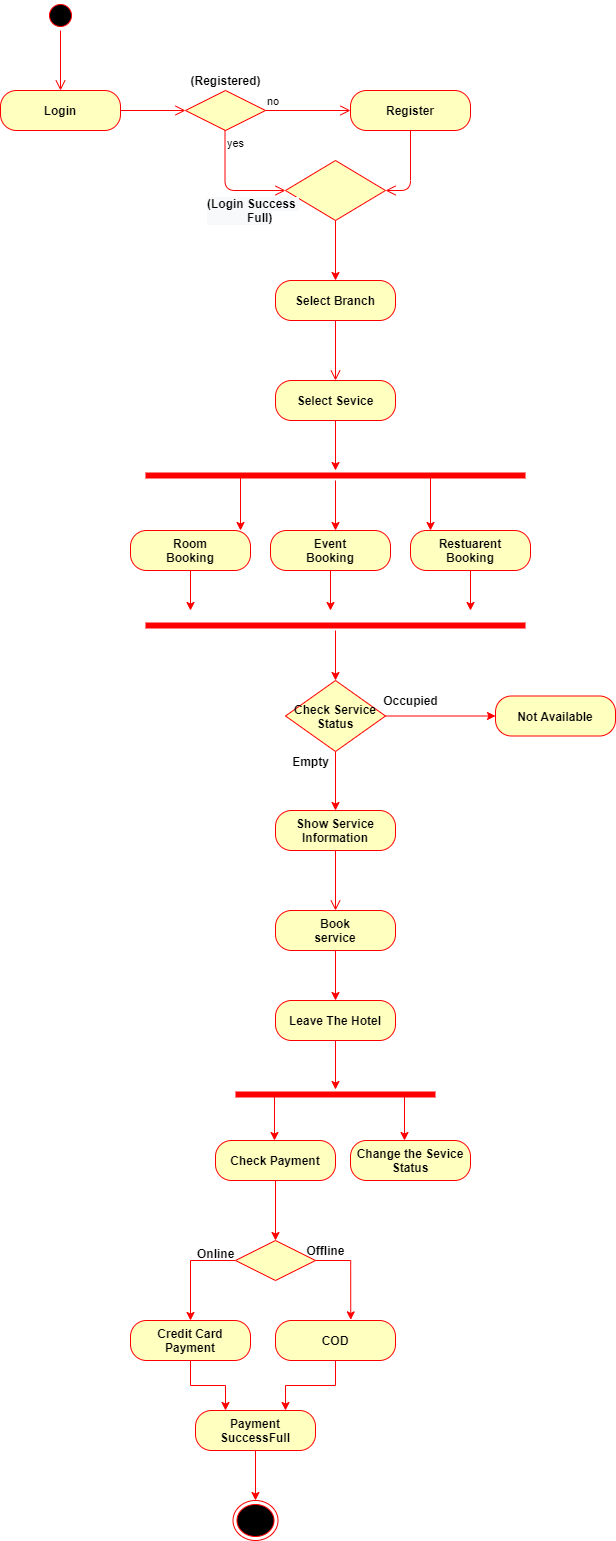

The diagram above was exported from draw.io. Its source (the exported page's mxGraphModel, read from the mxfile embedded in the PNG):
<mxGraphModel dx="1038" dy="491" grid="1" gridSize="10" guides="1" tooltips="1" connect="1" arrows="1" fold="1" page="1" pageScale="1" pageWidth="1169" pageHeight="826" background="#ffffff" math="0" shadow="0">
  <root>
    <mxCell id="0" />
    <mxCell id="1" parent="0" />
    <mxCell id="svGNAA-FfIx5cGQCOfKQ-74" style="edgeStyle=orthogonalEdgeStyle;rounded=0;orthogonalLoop=1;jettySize=auto;html=1;exitX=0.5;exitY=1;exitDx=0;exitDy=0;strokeColor=#FF0000;" edge="1" parent="1" source="svGNAA-FfIx5cGQCOfKQ-64">
      <mxGeometry relative="1" as="geometry">
        <mxPoint x="450" y="350" as="targetPoint" />
      </mxGeometry>
    </mxCell>
    <mxCell id="svGNAA-FfIx5cGQCOfKQ-64" value="" style="rhombus;whiteSpace=wrap;html=1;fillColor=#ffffc0;strokeColor=#ff0000;direction=east;" vertex="1" parent="1">
      <mxGeometry x="400" y="230" width="100" height="60" as="geometry" />
    </mxCell>
    <mxCell id="svGNAA-FfIx5cGQCOfKQ-41" value="" style="ellipse;html=1;shape=startState;fillColor=#000000;strokeColor=#ff0000;" vertex="1" parent="1">
      <mxGeometry x="160" y="70" width="30" height="30" as="geometry" />
    </mxCell>
    <mxCell id="svGNAA-FfIx5cGQCOfKQ-42" value="" style="edgeStyle=orthogonalEdgeStyle;html=1;verticalAlign=bottom;endArrow=open;endSize=8;strokeColor=#ff0000;" edge="1" source="svGNAA-FfIx5cGQCOfKQ-41" parent="1">
      <mxGeometry relative="1" as="geometry">
        <mxPoint x="175" y="160" as="targetPoint" />
      </mxGeometry>
    </mxCell>
    <mxCell id="svGNAA-FfIx5cGQCOfKQ-44" value="&lt;b&gt;Login&lt;/b&gt;" style="rounded=1;whiteSpace=wrap;html=1;arcSize=40;fontColor=#000000;fillColor=#ffffc0;strokeColor=#ff0000;" vertex="1" parent="1">
      <mxGeometry x="115" y="160" width="120" height="40" as="geometry" />
    </mxCell>
    <mxCell id="svGNAA-FfIx5cGQCOfKQ-50" value="&lt;b&gt;(Registered)&lt;/b&gt;" style="text;html=1;align=center;verticalAlign=middle;resizable=0;points=[];autosize=1;strokeColor=none;" vertex="1" parent="1">
      <mxGeometry x="295" y="140" width="90" height="20" as="geometry" />
    </mxCell>
    <mxCell id="svGNAA-FfIx5cGQCOfKQ-56" value="" style="rhombus;whiteSpace=wrap;html=1;fillColor=#ffffc0;strokeColor=#ff0000;" vertex="1" parent="1">
      <mxGeometry x="300" y="160" width="80" height="40" as="geometry" />
    </mxCell>
    <mxCell id="svGNAA-FfIx5cGQCOfKQ-57" value="no" style="edgeStyle=orthogonalEdgeStyle;html=1;align=left;verticalAlign=bottom;endArrow=open;endSize=8;strokeColor=#ff0000;entryX=0;entryY=0.5;entryDx=0;entryDy=0;" edge="1" source="svGNAA-FfIx5cGQCOfKQ-56" parent="1" target="svGNAA-FfIx5cGQCOfKQ-61">
      <mxGeometry x="-1" relative="1" as="geometry">
        <mxPoint x="470" y="180" as="targetPoint" />
      </mxGeometry>
    </mxCell>
    <mxCell id="svGNAA-FfIx5cGQCOfKQ-60" value="" style="edgeStyle=orthogonalEdgeStyle;html=1;verticalAlign=bottom;endArrow=open;endSize=8;strokeColor=#ff0000;exitX=1;exitY=0.5;exitDx=0;exitDy=0;entryX=0;entryY=0.5;entryDx=0;entryDy=0;" edge="1" source="svGNAA-FfIx5cGQCOfKQ-44" parent="1" target="svGNAA-FfIx5cGQCOfKQ-56">
      <mxGeometry relative="1" as="geometry">
        <mxPoint x="280" y="250" as="targetPoint" />
        <mxPoint x="280" y="180" as="sourcePoint" />
        <Array as="points" />
      </mxGeometry>
    </mxCell>
    <mxCell id="svGNAA-FfIx5cGQCOfKQ-61" value="&lt;b&gt;Register&lt;/b&gt;" style="rounded=1;whiteSpace=wrap;html=1;arcSize=40;fontColor=#000000;fillColor=#ffffc0;strokeColor=#ff0000;" vertex="1" parent="1">
      <mxGeometry x="465" y="160" width="120" height="40" as="geometry" />
    </mxCell>
    <mxCell id="svGNAA-FfIx5cGQCOfKQ-62" value="" style="edgeStyle=orthogonalEdgeStyle;html=1;verticalAlign=bottom;endArrow=open;endSize=8;strokeColor=#ff0000;entryX=1;entryY=0.5;entryDx=0;entryDy=0;" edge="1" source="svGNAA-FfIx5cGQCOfKQ-61" parent="1" target="svGNAA-FfIx5cGQCOfKQ-64">
      <mxGeometry relative="1" as="geometry">
        <mxPoint x="525" y="260" as="targetPoint" />
      </mxGeometry>
    </mxCell>
    <mxCell id="svGNAA-FfIx5cGQCOfKQ-70" value="yes" style="edgeStyle=orthogonalEdgeStyle;html=1;align=left;verticalAlign=top;endArrow=open;endSize=8;strokeColor=#ff0000;entryX=0;entryY=0.5;entryDx=0;entryDy=0;" edge="1" parent="1" target="svGNAA-FfIx5cGQCOfKQ-64">
      <mxGeometry x="-1" relative="1" as="geometry">
        <mxPoint x="339.5" y="260" as="targetPoint" />
        <mxPoint x="339.5" y="200" as="sourcePoint" />
        <Array as="points">
          <mxPoint x="340" y="260" />
        </Array>
      </mxGeometry>
    </mxCell>
    <mxCell id="svGNAA-FfIx5cGQCOfKQ-71" value="&lt;b style=&quot;color: rgb(0 , 0 , 0) ; font-family: &amp;#34;helvetica&amp;#34; ; font-size: 12px ; font-style: normal ; letter-spacing: normal ; text-align: center ; text-indent: 0px ; text-transform: none ; word-spacing: 0px ; background-color: rgb(248 , 249 , 250)&quot;&gt;(Login Success&amp;nbsp; &amp;nbsp; &amp;nbsp; &amp;nbsp; &amp;nbsp; &amp;nbsp; &amp;nbsp; Full)&lt;/b&gt;" style="text;whiteSpace=wrap;html=1;" vertex="1" parent="1">
      <mxGeometry x="320" y="260" width="100" height="30" as="geometry" />
    </mxCell>
    <mxCell id="svGNAA-FfIx5cGQCOfKQ-75" value="&lt;b&gt;Select Branch&lt;/b&gt;" style="rounded=1;whiteSpace=wrap;html=1;arcSize=40;fontColor=#000000;fillColor=#ffffc0;strokeColor=#ff0000;" vertex="1" parent="1">
      <mxGeometry x="390" y="350" width="120" height="40" as="geometry" />
    </mxCell>
    <mxCell id="svGNAA-FfIx5cGQCOfKQ-76" value="" style="edgeStyle=orthogonalEdgeStyle;html=1;verticalAlign=bottom;endArrow=open;endSize=8;strokeColor=#ff0000;" edge="1" source="svGNAA-FfIx5cGQCOfKQ-75" parent="1">
      <mxGeometry relative="1" as="geometry">
        <mxPoint x="450" y="450" as="targetPoint" />
      </mxGeometry>
    </mxCell>
    <mxCell id="svGNAA-FfIx5cGQCOfKQ-93" style="edgeStyle=orthogonalEdgeStyle;rounded=0;orthogonalLoop=1;jettySize=auto;html=1;exitX=0.5;exitY=1;exitDx=0;exitDy=0;strokeColor=#FF0000;" edge="1" parent="1" source="svGNAA-FfIx5cGQCOfKQ-77">
      <mxGeometry relative="1" as="geometry">
        <mxPoint x="450" y="540" as="targetPoint" />
      </mxGeometry>
    </mxCell>
    <mxCell id="svGNAA-FfIx5cGQCOfKQ-77" value="&lt;b&gt;Select Sevice&lt;/b&gt;" style="rounded=1;whiteSpace=wrap;html=1;arcSize=40;fontColor=#000000;fillColor=#ffffc0;strokeColor=#ff0000;" vertex="1" parent="1">
      <mxGeometry x="390" y="450" width="120" height="40" as="geometry" />
    </mxCell>
    <mxCell id="svGNAA-FfIx5cGQCOfKQ-82" style="edgeStyle=orthogonalEdgeStyle;rounded=0;orthogonalLoop=1;jettySize=auto;html=1;exitX=1;exitY=0.5;exitDx=0;exitDy=0;strokeColor=#FF0000;entryX=0;entryY=0.5;entryDx=0;entryDy=0;" edge="1" parent="1" source="svGNAA-FfIx5cGQCOfKQ-79" target="svGNAA-FfIx5cGQCOfKQ-84">
      <mxGeometry relative="1" as="geometry">
        <mxPoint x="610" y="786" as="targetPoint" />
      </mxGeometry>
    </mxCell>
    <mxCell id="svGNAA-FfIx5cGQCOfKQ-86" style="edgeStyle=orthogonalEdgeStyle;rounded=0;orthogonalLoop=1;jettySize=auto;html=1;exitX=0.5;exitY=1;exitDx=0;exitDy=0;strokeColor=#FF0000;entryX=0.5;entryY=0;entryDx=0;entryDy=0;" edge="1" parent="1" source="svGNAA-FfIx5cGQCOfKQ-79" target="svGNAA-FfIx5cGQCOfKQ-87">
      <mxGeometry relative="1" as="geometry">
        <mxPoint x="450" y="870" as="targetPoint" />
      </mxGeometry>
    </mxCell>
    <mxCell id="svGNAA-FfIx5cGQCOfKQ-79" value="&lt;b&gt;Check Service&lt;br&gt;Status&lt;/b&gt;" style="rhombus;whiteSpace=wrap;html=1;fillColor=#ffffc0;strokeColor=#ff0000;strokeWidth=1;" vertex="1" parent="1">
      <mxGeometry x="400" y="750" width="100" height="71" as="geometry" />
    </mxCell>
    <mxCell id="svGNAA-FfIx5cGQCOfKQ-83" value="&lt;b&gt;Occupied&lt;/b&gt;" style="text;html=1;align=center;verticalAlign=middle;resizable=0;points=[];autosize=1;strokeColor=none;" vertex="1" parent="1">
      <mxGeometry x="490" y="760" width="70" height="20" as="geometry" />
    </mxCell>
    <mxCell id="svGNAA-FfIx5cGQCOfKQ-84" value="&lt;b&gt;Not Available&lt;/b&gt;" style="rounded=1;whiteSpace=wrap;html=1;arcSize=40;fontColor=#000000;fillColor=#ffffc0;strokeColor=#ff0000;" vertex="1" parent="1">
      <mxGeometry x="610" y="765.5" width="120" height="40" as="geometry" />
    </mxCell>
    <mxCell id="svGNAA-FfIx5cGQCOfKQ-87" value="&lt;b&gt;Show Service Information&lt;/b&gt;" style="rounded=1;whiteSpace=wrap;html=1;arcSize=40;fontColor=#000000;fillColor=#ffffc0;strokeColor=#ff0000;" vertex="1" parent="1">
      <mxGeometry x="390" y="880" width="120" height="40" as="geometry" />
    </mxCell>
    <mxCell id="svGNAA-FfIx5cGQCOfKQ-88" value="" style="edgeStyle=orthogonalEdgeStyle;html=1;verticalAlign=bottom;endArrow=open;endSize=8;strokeColor=#ff0000;" edge="1" source="svGNAA-FfIx5cGQCOfKQ-87" parent="1">
      <mxGeometry relative="1" as="geometry">
        <mxPoint x="450" y="980" as="targetPoint" />
      </mxGeometry>
    </mxCell>
    <mxCell id="svGNAA-FfIx5cGQCOfKQ-89" value="&lt;b&gt;Empty&lt;/b&gt;" style="text;html=1;align=center;verticalAlign=middle;resizable=0;points=[];autosize=1;strokeColor=none;" vertex="1" parent="1">
      <mxGeometry x="400" y="821" width="50" height="20" as="geometry" />
    </mxCell>
    <mxCell id="svGNAA-FfIx5cGQCOfKQ-104" style="edgeStyle=orthogonalEdgeStyle;rounded=0;orthogonalLoop=1;jettySize=auto;html=1;strokeColor=#FF0000;" edge="1" parent="1" source="svGNAA-FfIx5cGQCOfKQ-90">
      <mxGeometry relative="1" as="geometry">
        <mxPoint x="450" y="600" as="targetPoint" />
      </mxGeometry>
    </mxCell>
    <mxCell id="svGNAA-FfIx5cGQCOfKQ-105" style="edgeStyle=orthogonalEdgeStyle;rounded=0;orthogonalLoop=1;jettySize=auto;html=1;exitX=0.25;exitY=0.5;exitDx=0;exitDy=0;exitPerimeter=0;strokeColor=#FF0000;" edge="1" parent="1" source="svGNAA-FfIx5cGQCOfKQ-90">
      <mxGeometry relative="1" as="geometry">
        <mxPoint x="355" y="600" as="targetPoint" />
      </mxGeometry>
    </mxCell>
    <mxCell id="svGNAA-FfIx5cGQCOfKQ-106" style="edgeStyle=orthogonalEdgeStyle;rounded=0;orthogonalLoop=1;jettySize=auto;html=1;exitX=0.75;exitY=0.5;exitDx=0;exitDy=0;exitPerimeter=0;strokeColor=#FF0000;" edge="1" parent="1" source="svGNAA-FfIx5cGQCOfKQ-90">
      <mxGeometry relative="1" as="geometry">
        <mxPoint x="545" y="600" as="targetPoint" />
      </mxGeometry>
    </mxCell>
    <mxCell id="svGNAA-FfIx5cGQCOfKQ-90" value="" style="shape=line;html=1;strokeWidth=6;strokeColor=#ff0000;" vertex="1" parent="1">
      <mxGeometry x="260" y="540" width="380" height="10" as="geometry" />
    </mxCell>
    <mxCell id="svGNAA-FfIx5cGQCOfKQ-109" style="edgeStyle=orthogonalEdgeStyle;rounded=0;orthogonalLoop=1;jettySize=auto;html=1;exitX=0.5;exitY=1;exitDx=0;exitDy=0;strokeColor=#FF0000;" edge="1" parent="1" source="svGNAA-FfIx5cGQCOfKQ-94">
      <mxGeometry relative="1" as="geometry">
        <mxPoint x="305" y="680" as="targetPoint" />
      </mxGeometry>
    </mxCell>
    <mxCell id="svGNAA-FfIx5cGQCOfKQ-94" value="&lt;b&gt;Room&lt;br&gt;Booking&lt;/b&gt;" style="rounded=1;whiteSpace=wrap;html=1;arcSize=40;fontColor=#000000;fillColor=#ffffc0;strokeColor=#ff0000;" vertex="1" parent="1">
      <mxGeometry x="245" y="600" width="120" height="40" as="geometry" />
    </mxCell>
    <mxCell id="svGNAA-FfIx5cGQCOfKQ-110" style="edgeStyle=orthogonalEdgeStyle;rounded=0;orthogonalLoop=1;jettySize=auto;html=1;exitX=0.5;exitY=1;exitDx=0;exitDy=0;strokeColor=#FF0000;" edge="1" parent="1" source="svGNAA-FfIx5cGQCOfKQ-96">
      <mxGeometry relative="1" as="geometry">
        <mxPoint x="445" y="680" as="targetPoint" />
      </mxGeometry>
    </mxCell>
    <mxCell id="svGNAA-FfIx5cGQCOfKQ-96" value="&lt;b&gt;Event&lt;span style=&quot;color: rgba(0 , 0 , 0 , 0) ; font-family: monospace ; font-size: 0px&quot;&gt;%3CmxGraphModel%3E%3Croot%3E%3CmxCell%20id%3D%220%22%2F%3E%3CmxCell%20id%3D%221%22%20parent%3D%220%22%2F%3E%3CmxCell%20id%3D%222%22%20value%3D%22Room%26lt%3Bbr%26gt%3BBooking%22%20style%3D%22rounded%3D1%3BwhiteSpace%3Dwrap%3Bhtml%3D1%3BarcSize%3D40%3BfontColor%3D%23000000%3BfillColor%3D%23ffffc0%3BstrokeColor%3D%23ff0000%3B%22%20vertex%3D%221%22%20parent%3D%221%22%3E%3CmxGeometry%20x%3D%22345%22%20y%3D%22575.5%22%20width%3D%22120%22%20height%3D%2240%22%20as%3D%22geometry%22%2F%3E%3C%2FmxCell%3E%3C%2Froot%3E%3C%2FmxGraphModel%3E&lt;/span&gt;&lt;br&gt;Booking&lt;/b&gt;" style="rounded=1;whiteSpace=wrap;html=1;arcSize=40;fontColor=#000000;fillColor=#ffffc0;strokeColor=#ff0000;" vertex="1" parent="1">
      <mxGeometry x="385" y="600" width="120" height="40" as="geometry" />
    </mxCell>
    <mxCell id="svGNAA-FfIx5cGQCOfKQ-111" style="edgeStyle=orthogonalEdgeStyle;rounded=0;orthogonalLoop=1;jettySize=auto;html=1;exitX=0.5;exitY=1;exitDx=0;exitDy=0;strokeColor=#FF0000;" edge="1" parent="1" source="svGNAA-FfIx5cGQCOfKQ-97">
      <mxGeometry relative="1" as="geometry">
        <mxPoint x="585" y="680" as="targetPoint" />
      </mxGeometry>
    </mxCell>
    <mxCell id="svGNAA-FfIx5cGQCOfKQ-97" value="&lt;b&gt;Restuarent&lt;br&gt;Booking&lt;/b&gt;" style="rounded=1;whiteSpace=wrap;html=1;arcSize=40;fontColor=#000000;fillColor=#ffffc0;strokeColor=#ff0000;" vertex="1" parent="1">
      <mxGeometry x="525" y="600" width="120" height="40" as="geometry" />
    </mxCell>
    <mxCell id="svGNAA-FfIx5cGQCOfKQ-112" style="edgeStyle=orthogonalEdgeStyle;rounded=0;orthogonalLoop=1;jettySize=auto;html=1;strokeColor=#FF0000;entryX=0.5;entryY=0;entryDx=0;entryDy=0;" edge="1" parent="1" source="svGNAA-FfIx5cGQCOfKQ-107" target="svGNAA-FfIx5cGQCOfKQ-79">
      <mxGeometry relative="1" as="geometry">
        <mxPoint x="450" y="740" as="targetPoint" />
      </mxGeometry>
    </mxCell>
    <mxCell id="svGNAA-FfIx5cGQCOfKQ-107" value="" style="shape=line;html=1;strokeWidth=6;strokeColor=#ff0000;" vertex="1" parent="1">
      <mxGeometry x="260" y="690" width="380" height="10" as="geometry" />
    </mxCell>
    <mxCell id="svGNAA-FfIx5cGQCOfKQ-115" style="edgeStyle=orthogonalEdgeStyle;rounded=0;orthogonalLoop=1;jettySize=auto;html=1;exitX=0.5;exitY=1;exitDx=0;exitDy=0;strokeColor=#FF0000;" edge="1" parent="1" source="svGNAA-FfIx5cGQCOfKQ-113" target="svGNAA-FfIx5cGQCOfKQ-114">
      <mxGeometry relative="1" as="geometry" />
    </mxCell>
    <mxCell id="svGNAA-FfIx5cGQCOfKQ-113" value="&lt;b&gt;Book&lt;br&gt;service&lt;/b&gt;" style="rounded=1;whiteSpace=wrap;html=1;arcSize=40;fontColor=#000000;fillColor=#ffffc0;strokeColor=#ff0000;" vertex="1" parent="1">
      <mxGeometry x="390" y="980" width="120" height="40" as="geometry" />
    </mxCell>
    <mxCell id="svGNAA-FfIx5cGQCOfKQ-118" style="edgeStyle=orthogonalEdgeStyle;rounded=0;orthogonalLoop=1;jettySize=auto;html=1;exitX=0.5;exitY=1;exitDx=0;exitDy=0;strokeColor=#FF0000;" edge="1" parent="1" source="svGNAA-FfIx5cGQCOfKQ-114" target="svGNAA-FfIx5cGQCOfKQ-116">
      <mxGeometry relative="1" as="geometry" />
    </mxCell>
    <mxCell id="svGNAA-FfIx5cGQCOfKQ-114" value="&lt;b&gt;Leave The Hotel&lt;/b&gt;" style="rounded=1;whiteSpace=wrap;html=1;arcSize=40;fontColor=#000000;fillColor=#ffffc0;strokeColor=#ff0000;" vertex="1" parent="1">
      <mxGeometry x="390" y="1070" width="120" height="40" as="geometry" />
    </mxCell>
    <mxCell id="svGNAA-FfIx5cGQCOfKQ-119" style="edgeStyle=orthogonalEdgeStyle;rounded=0;orthogonalLoop=1;jettySize=auto;html=1;exitX=0.25;exitY=0.5;exitDx=0;exitDy=0;exitPerimeter=0;strokeColor=#FF0000;" edge="1" parent="1">
      <mxGeometry relative="1" as="geometry">
        <mxPoint x="389" y="1210" as="targetPoint" />
        <mxPoint x="389" y="1164" as="sourcePoint" />
      </mxGeometry>
    </mxCell>
    <mxCell id="svGNAA-FfIx5cGQCOfKQ-120" style="edgeStyle=orthogonalEdgeStyle;rounded=0;orthogonalLoop=1;jettySize=auto;html=1;exitX=0.75;exitY=0.5;exitDx=0;exitDy=0;exitPerimeter=0;strokeColor=#FF0000;" edge="1" parent="1">
      <mxGeometry relative="1" as="geometry">
        <mxPoint x="519" y="1210" as="targetPoint" />
        <mxPoint x="519" y="1164" as="sourcePoint" />
      </mxGeometry>
    </mxCell>
    <mxCell id="svGNAA-FfIx5cGQCOfKQ-116" value="" style="shape=line;html=1;strokeWidth=6;strokeColor=#ff0000;" vertex="1" parent="1">
      <mxGeometry x="350" y="1159" width="200" height="10" as="geometry" />
    </mxCell>
    <mxCell id="svGNAA-FfIx5cGQCOfKQ-121" value="&lt;b&gt;Check Payment&lt;/b&gt;" style="rounded=1;whiteSpace=wrap;html=1;arcSize=40;fontColor=#000000;fillColor=#ffffc0;strokeColor=#ff0000;" vertex="1" parent="1">
      <mxGeometry x="330" y="1210" width="120" height="40" as="geometry" />
    </mxCell>
    <mxCell id="svGNAA-FfIx5cGQCOfKQ-122" value="Change the Sevice&lt;br&gt;Status" style="rounded=1;whiteSpace=wrap;html=1;arcSize=40;fontColor=#000000;fillColor=#ffffc0;strokeColor=#ff0000;fontStyle=1" vertex="1" parent="1">
      <mxGeometry x="465" y="1210" width="120" height="40" as="geometry" />
    </mxCell>
    <mxCell id="svGNAA-FfIx5cGQCOfKQ-124" style="edgeStyle=orthogonalEdgeStyle;rounded=0;orthogonalLoop=1;jettySize=auto;html=1;exitX=0.25;exitY=0.5;exitDx=0;exitDy=0;exitPerimeter=0;strokeColor=#FF0000;entryX=0.5;entryY=0;entryDx=0;entryDy=0;" edge="1" parent="1" target="svGNAA-FfIx5cGQCOfKQ-127">
      <mxGeometry relative="1" as="geometry">
        <mxPoint x="390" y="1296" as="targetPoint" />
        <mxPoint x="390" y="1250" as="sourcePoint" />
      </mxGeometry>
    </mxCell>
    <mxCell id="svGNAA-FfIx5cGQCOfKQ-132" style="edgeStyle=orthogonalEdgeStyle;rounded=0;orthogonalLoop=1;jettySize=auto;html=1;exitX=0;exitY=0.5;exitDx=0;exitDy=0;entryX=0.5;entryY=0;entryDx=0;entryDy=0;strokeColor=#FF0000;" edge="1" parent="1" source="svGNAA-FfIx5cGQCOfKQ-127" target="svGNAA-FfIx5cGQCOfKQ-130">
      <mxGeometry relative="1" as="geometry" />
    </mxCell>
    <mxCell id="svGNAA-FfIx5cGQCOfKQ-133" style="edgeStyle=orthogonalEdgeStyle;rounded=0;orthogonalLoop=1;jettySize=auto;html=1;exitX=1;exitY=0.5;exitDx=0;exitDy=0;entryX=0.627;entryY=-0.015;entryDx=0;entryDy=0;entryPerimeter=0;strokeColor=#FF0000;fontStyle=1" edge="1" parent="1" source="svGNAA-FfIx5cGQCOfKQ-127" target="svGNAA-FfIx5cGQCOfKQ-131">
      <mxGeometry relative="1" as="geometry" />
    </mxCell>
    <mxCell id="svGNAA-FfIx5cGQCOfKQ-127" value="" style="rhombus;whiteSpace=wrap;html=1;fillColor=#ffffc0;strokeColor=#ff0000;" vertex="1" parent="1">
      <mxGeometry x="350" y="1310" width="80" height="40" as="geometry" />
    </mxCell>
    <mxCell id="svGNAA-FfIx5cGQCOfKQ-138" style="edgeStyle=orthogonalEdgeStyle;rounded=0;orthogonalLoop=1;jettySize=auto;html=1;exitX=0.5;exitY=1;exitDx=0;exitDy=0;entryX=0.25;entryY=0;entryDx=0;entryDy=0;strokeColor=#FF0000;fontStyle=1" edge="1" parent="1" source="svGNAA-FfIx5cGQCOfKQ-130" target="svGNAA-FfIx5cGQCOfKQ-137">
      <mxGeometry relative="1" as="geometry" />
    </mxCell>
    <mxCell id="svGNAA-FfIx5cGQCOfKQ-130" value="Credit Card Payment" style="rounded=1;whiteSpace=wrap;html=1;arcSize=40;fontColor=#000000;fillColor=#ffffc0;strokeColor=#ff0000;fontStyle=1" vertex="1" parent="1">
      <mxGeometry x="245" y="1390" width="120" height="40" as="geometry" />
    </mxCell>
    <mxCell id="svGNAA-FfIx5cGQCOfKQ-139" style="edgeStyle=orthogonalEdgeStyle;rounded=0;orthogonalLoop=1;jettySize=auto;html=1;exitX=0.5;exitY=1;exitDx=0;exitDy=0;entryX=0.75;entryY=0;entryDx=0;entryDy=0;strokeColor=#FF0000;fontStyle=1" edge="1" parent="1" source="svGNAA-FfIx5cGQCOfKQ-131" target="svGNAA-FfIx5cGQCOfKQ-137">
      <mxGeometry relative="1" as="geometry" />
    </mxCell>
    <mxCell id="svGNAA-FfIx5cGQCOfKQ-131" value="COD" style="rounded=1;whiteSpace=wrap;html=1;arcSize=40;fontColor=#000000;fillColor=#ffffc0;strokeColor=#ff0000;fontStyle=1" vertex="1" parent="1">
      <mxGeometry x="390" y="1390" width="120" height="40" as="geometry" />
    </mxCell>
    <mxCell id="svGNAA-FfIx5cGQCOfKQ-134" value="&lt;b&gt;Online&lt;/b&gt;" style="text;whiteSpace=wrap;html=1;" vertex="1" parent="1">
      <mxGeometry x="310" y="1310" width="60" height="30" as="geometry" />
    </mxCell>
    <mxCell id="svGNAA-FfIx5cGQCOfKQ-135" value="Offline" style="text;html=1;align=center;verticalAlign=middle;resizable=0;points=[];autosize=1;strokeColor=none;fontStyle=1" vertex="1" parent="1">
      <mxGeometry x="415" y="1310" width="50" height="20" as="geometry" />
    </mxCell>
    <mxCell id="svGNAA-FfIx5cGQCOfKQ-143" style="edgeStyle=orthogonalEdgeStyle;rounded=0;orthogonalLoop=1;jettySize=auto;html=1;exitX=0.5;exitY=1;exitDx=0;exitDy=0;entryX=0.5;entryY=0;entryDx=0;entryDy=0;strokeColor=#FF0000;" edge="1" parent="1" source="svGNAA-FfIx5cGQCOfKQ-137" target="svGNAA-FfIx5cGQCOfKQ-140">
      <mxGeometry relative="1" as="geometry" />
    </mxCell>
    <mxCell id="svGNAA-FfIx5cGQCOfKQ-137" value="Payment SuccessFull" style="rounded=1;whiteSpace=wrap;html=1;arcSize=40;fontColor=#000000;fillColor=#ffffc0;strokeColor=#ff0000;fontStyle=1" vertex="1" parent="1">
      <mxGeometry x="310" y="1480" width="120" height="40" as="geometry" />
    </mxCell>
    <mxCell id="svGNAA-FfIx5cGQCOfKQ-140" value="" style="ellipse;html=1;shape=endState;fillColor=#000000;strokeColor=#ff0000;" vertex="1" parent="1">
      <mxGeometry x="347.5" y="1570" width="45" height="40" as="geometry" />
    </mxCell>
  </root>
</mxGraphModel>